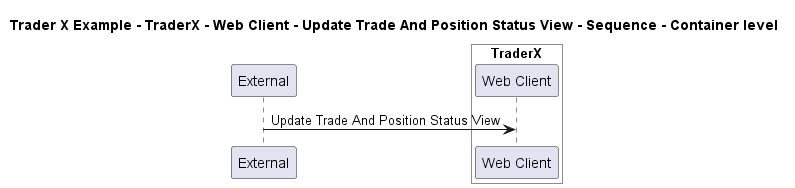

The diagram above was rendered by PlantUML. Its source (embedded in the PNG):
@startuml

title Trader X Example - TraderX - Web Client - Update Trade And Position Status View - Sequence - Container level

participant "External" as C4InterFlow.SoftwareSystems.ExternalSystem

box "TraderX" #White
    participant "Web Client" as TraderXExample.SoftwareSystems.TraderX.Containers.WebClient
end box


C4InterFlow.SoftwareSystems.ExternalSystem -> TraderXExample.SoftwareSystems.TraderX.Containers.WebClient : Update Trade And Position Status View


@enduml